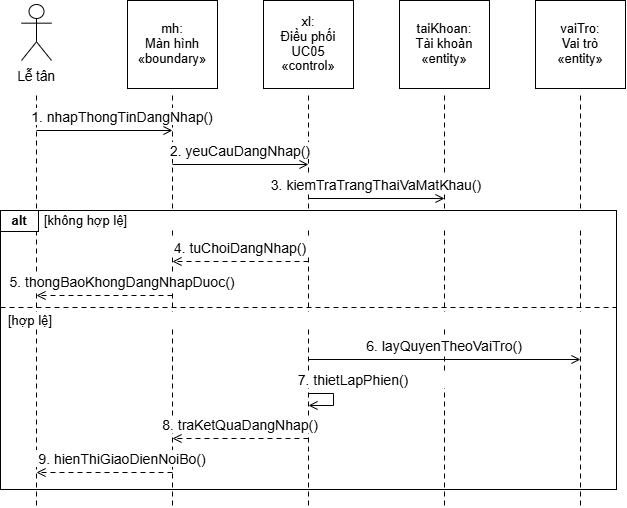

The diagram above was exported from draw.io. Its source (the exported page's mxGraphModel, read from the mxfile embedded in the PNG):
<mxGraphModel dx="1030" dy="626" grid="1" gridSize="10" guides="1" tooltips="1" connect="1" arrows="1" fold="1" page="1" pageScale="1" pageWidth="827" pageHeight="1169" background="#FFFFFF" math="0" shadow="0">
  <root>
    <mxCell id="0" />
    <mxCell id="1" parent="0" />
    <mxCell id="2" parent="1" style="rounded=0;strokeColor=#000000;strokeWidth=1;fillColor=none;" value="" vertex="1">
      <mxGeometry height="279" width="616" x="106" y="252" as="geometry" />
    </mxCell>
    <mxCell id="3" edge="1" parent="1" style="edgeStyle=none;rounded=0;html=1;strokeColor=#000000;strokeWidth=1;startArrow=none;endArrow=none;endFill=0;endSize=7;dashed=1;dashPattern=5 4;" value="">
      <mxGeometry relative="1" as="geometry">
        <mxPoint x="142" y="137" as="sourcePoint" />
        <mxPoint x="142" y="547" as="targetPoint" />
      </mxGeometry>
    </mxCell>
    <mxCell id="4" edge="1" parent="1" style="edgeStyle=none;rounded=0;html=1;strokeColor=#000000;strokeWidth=1;startArrow=none;endArrow=none;endFill=0;endSize=7;dashed=1;dashPattern=5 4;" value="">
      <mxGeometry relative="1" as="geometry">
        <mxPoint x="278" y="137" as="sourcePoint" />
        <mxPoint x="278" y="547" as="targetPoint" />
      </mxGeometry>
    </mxCell>
    <mxCell id="5" edge="1" parent="1" style="edgeStyle=none;rounded=0;html=1;strokeColor=#000000;strokeWidth=1;startArrow=none;endArrow=none;endFill=0;endSize=7;dashed=1;dashPattern=5 4;" value="">
      <mxGeometry relative="1" as="geometry">
        <mxPoint x="414" y="137" as="sourcePoint" />
        <mxPoint x="414" y="547" as="targetPoint" />
      </mxGeometry>
    </mxCell>
    <mxCell id="6" edge="1" parent="1" style="edgeStyle=none;rounded=0;html=1;strokeColor=#000000;strokeWidth=1;startArrow=none;endArrow=none;endFill=0;endSize=7;dashed=1;dashPattern=5 4;" value="">
      <mxGeometry relative="1" as="geometry">
        <mxPoint x="550" y="137" as="sourcePoint" />
        <mxPoint x="550" y="547" as="targetPoint" />
      </mxGeometry>
    </mxCell>
    <mxCell id="7" edge="1" parent="1" style="edgeStyle=none;rounded=0;html=1;strokeColor=#000000;strokeWidth=1;startArrow=none;endArrow=none;endFill=0;endSize=7;dashed=1;dashPattern=5 4;" value="">
      <mxGeometry relative="1" as="geometry">
        <mxPoint x="686" y="137" as="sourcePoint" />
        <mxPoint x="686" y="547" as="targetPoint" />
      </mxGeometry>
    </mxCell>
    <mxCell id="9" parent="1" style="shape=umlActor;verticalLabelPosition=bottom;verticalAlign=top;html=1;strokeColor=#000000;fillColor=#FFFFFF;strokeWidth=1;" value="" vertex="1">
      <mxGeometry height="56" width="30" x="127" y="46" as="geometry" />
    </mxCell>
    <mxCell id="10" parent="1" style="text;html=1;whiteSpace=wrap;overflow=visible;rounded=0;strokeColor=none;fillColor=none;align=center;verticalAlign=middle;spacing=0;fontFamily=Arial;fontSize=13.5;fontColor=#000000;fontStyle=0;" value="&lt;div style=&quot;line-height:1.15;&quot;&gt;Lễ tân&lt;/div&gt;" vertex="1">
      <mxGeometry height="22" width="70" x="107" y="107" as="geometry" />
    </mxCell>
    <mxCell id="11" parent="1" style="rounded=0;strokeColor=#000000;strokeWidth=1;fillColor=#FFFFFF;" value="" vertex="1">
      <mxGeometry height="88" width="90" x="233" y="42" as="geometry" />
    </mxCell>
    <mxCell id="12" parent="1" style="text;html=1;whiteSpace=wrap;overflow=visible;rounded=0;strokeColor=none;fillColor=none;align=center;verticalAlign=middle;spacing=0;fontFamily=Arial;fontSize=13;fontColor=#000000;fontStyle=0;" value="&lt;div style=&quot;line-height:1.15;&quot;&gt;mh:&lt;br&gt;Màn hình&lt;br&gt;«boundary»&lt;/div&gt;" vertex="1">
      <mxGeometry height="82" width="86" x="235" y="45" as="geometry" />
    </mxCell>
    <mxCell id="13" parent="1" style="rounded=0;strokeColor=#000000;strokeWidth=1;fillColor=#FFFFFF;" value="" vertex="1">
      <mxGeometry height="88" width="90" x="369" y="42" as="geometry" />
    </mxCell>
    <mxCell id="14" parent="1" style="text;html=1;whiteSpace=wrap;overflow=visible;rounded=0;strokeColor=none;fillColor=none;align=center;verticalAlign=middle;spacing=0;fontFamily=Arial;fontSize=13;fontColor=#000000;fontStyle=0;" value="&lt;div style=&quot;line-height:1.15;&quot;&gt;xl:&lt;br&gt;Điều phối&lt;br&gt;UC05&lt;br&gt;«control»&lt;/div&gt;" vertex="1">
      <mxGeometry height="82" width="86" x="371" y="45" as="geometry" />
    </mxCell>
    <mxCell id="15" parent="1" style="rounded=0;strokeColor=#000000;strokeWidth=1;fillColor=#FFFFFF;" value="" vertex="1">
      <mxGeometry height="88" width="90" x="505" y="42" as="geometry" />
    </mxCell>
    <mxCell id="16" parent="1" style="text;html=1;whiteSpace=wrap;overflow=visible;rounded=0;strokeColor=none;fillColor=none;align=center;verticalAlign=middle;spacing=0;fontFamily=Arial;fontSize=13;fontColor=#000000;fontStyle=0;" value="&lt;div style=&quot;line-height:1.15;&quot;&gt;taiKhoan:&lt;br&gt;Tài khoản&lt;br&gt;«entity»&lt;/div&gt;" vertex="1">
      <mxGeometry height="82" width="86" x="507" y="45" as="geometry" />
    </mxCell>
    <mxCell id="17" parent="1" style="rounded=0;strokeColor=#000000;strokeWidth=1;fillColor=#FFFFFF;" value="" vertex="1">
      <mxGeometry height="88" width="90" x="641" y="42" as="geometry" />
    </mxCell>
    <mxCell id="18" parent="1" style="text;html=1;whiteSpace=wrap;overflow=visible;rounded=0;strokeColor=none;fillColor=none;align=center;verticalAlign=middle;spacing=0;fontFamily=Arial;fontSize=13;fontColor=#000000;fontStyle=0;" value="&lt;div style=&quot;line-height:1.15;&quot;&gt;vaiTro:&lt;br&gt;Vai trò&lt;br&gt;«entity»&lt;/div&gt;" vertex="1">
      <mxGeometry height="82" width="86" x="643" y="45" as="geometry" />
    </mxCell>
    <mxCell id="19" parent="1" style="text;html=1;whiteSpace=wrap;overflow=visible;rounded=0;strokeColor=none;fillColor=#FFFFFF;align=center;verticalAlign=middle;spacing=0;fontFamily=Arial;fontSize=14;fontColor=#000000;fontStyle=0;" value="&lt;div style=&quot;line-height:1.15;&quot;&gt;1. nhapThongTinDangNhap()&lt;/div&gt;" vertex="1">
      <mxGeometry height="17" width="228" x="114" y="150" as="geometry" />
    </mxCell>
    <mxCell id="20" edge="1" parent="1" style="edgeStyle=none;rounded=0;html=1;strokeColor=#000000;strokeWidth=1;startArrow=none;endArrow=open;endFill=0;endSize=7;dashed=0;dashPattern=5 4;" value="">
      <mxGeometry relative="1" as="geometry">
        <mxPoint x="142" y="172" as="sourcePoint" />
        <mxPoint x="278" y="172" as="targetPoint" />
      </mxGeometry>
    </mxCell>
    <mxCell id="21" parent="1" style="text;html=1;whiteSpace=wrap;overflow=visible;rounded=0;strokeColor=none;fillColor=#FFFFFF;align=center;verticalAlign=middle;spacing=0;fontFamily=Arial;fontSize=14;fontColor=#000000;fontStyle=0;" value="&lt;div style=&quot;line-height:1.15;&quot;&gt;2. yeuCauDangNhap()&lt;/div&gt;" vertex="1">
      <mxGeometry height="17" width="228" x="232" y="184" as="geometry" />
    </mxCell>
    <mxCell id="22" edge="1" parent="1" style="edgeStyle=none;rounded=0;html=1;strokeColor=#000000;strokeWidth=1;startArrow=none;endArrow=open;endFill=0;endSize=7;dashed=0;dashPattern=5 4;" value="">
      <mxGeometry relative="1" as="geometry">
        <mxPoint x="278" y="206" as="sourcePoint" />
        <mxPoint x="414" y="206" as="targetPoint" />
      </mxGeometry>
    </mxCell>
    <mxCell id="23" parent="1" style="text;html=1;whiteSpace=wrap;overflow=visible;rounded=0;strokeColor=none;fillColor=#FFFFFF;align=center;verticalAlign=middle;spacing=0;fontFamily=Arial;fontSize=14;fontColor=#000000;fontStyle=0;" value="&lt;div style=&quot;line-height:1.15;&quot;&gt;3. kiemTraTrangThaiVaMatKhau()&lt;/div&gt;" vertex="1">
      <mxGeometry height="17" width="228" x="368" y="218" as="geometry" />
    </mxCell>
    <mxCell id="24" edge="1" parent="1" style="edgeStyle=none;rounded=0;html=1;strokeColor=#000000;strokeWidth=1;startArrow=none;endArrow=open;endFill=0;endSize=7;dashed=0;dashPattern=5 4;" value="">
      <mxGeometry relative="1" as="geometry">
        <mxPoint x="414" y="240" as="sourcePoint" />
        <mxPoint x="550" y="240" as="targetPoint" />
      </mxGeometry>
    </mxCell>
    <mxCell id="25" parent="1" style="rounded=0;strokeColor=#000000;strokeWidth=1;fillColor=#FFFFFF;" value="" vertex="1">
      <mxGeometry height="21" width="38" x="106" y="252" as="geometry" />
    </mxCell>
    <mxCell id="26" parent="1" style="text;html=1;whiteSpace=wrap;overflow=visible;rounded=0;strokeColor=none;fillColor=none;align=center;verticalAlign=middle;spacing=0;fontFamily=Arial;fontSize=13;fontColor=#000000;fontStyle=1;" value="&lt;div style=&quot;line-height:1.15;&quot;&gt;alt&lt;/div&gt;" vertex="1">
      <mxGeometry height="19" width="38" x="106" y="253" as="geometry" />
    </mxCell>
    <mxCell id="27" parent="1" style="text;html=1;whiteSpace=wrap;overflow=visible;rounded=0;strokeColor=none;fillColor=#FFFFFF;align=left;verticalAlign=middle;spacing=0;fontFamily=Arial;fontSize=13;fontColor=#000000;fontStyle=0;" value="&lt;div style=&quot;line-height:1.15;&quot;&gt;[không hợp lệ]&lt;/div&gt;" vertex="1">
      <mxGeometry height="17" width="566" x="150" y="254" as="geometry" />
    </mxCell>
    <mxCell id="28" parent="1" style="text;html=1;whiteSpace=wrap;overflow=visible;rounded=0;strokeColor=none;fillColor=#FFFFFF;align=center;verticalAlign=middle;spacing=0;fontFamily=Arial;fontSize=14;fontColor=#000000;fontStyle=0;" value="&lt;div style=&quot;line-height:1.15;&quot;&gt;4. tuChoiDangNhap()&lt;/div&gt;" vertex="1">
      <mxGeometry height="17" width="228" x="232" y="281" as="geometry" />
    </mxCell>
    <mxCell id="29" edge="1" parent="1" style="edgeStyle=none;rounded=0;html=1;strokeColor=#000000;strokeWidth=1;startArrow=none;endArrow=open;endFill=0;endSize=7;dashed=1;dashPattern=5 4;" value="">
      <mxGeometry relative="1" as="geometry">
        <mxPoint x="414" y="303" as="sourcePoint" />
        <mxPoint x="278" y="303" as="targetPoint" />
      </mxGeometry>
    </mxCell>
    <mxCell id="30" parent="1" style="text;html=1;whiteSpace=wrap;overflow=visible;rounded=0;strokeColor=none;fillColor=#FFFFFF;align=center;verticalAlign=middle;spacing=0;fontFamily=Arial;fontSize=14;fontColor=#000000;fontStyle=0;" value="&lt;div style=&quot;line-height:1.15;&quot;&gt;5. thongBaoKhongDangNhapDuoc()&lt;/div&gt;" vertex="1">
      <mxGeometry height="17" width="228" x="114" y="315" as="geometry" />
    </mxCell>
    <mxCell id="31" edge="1" parent="1" style="edgeStyle=none;rounded=0;html=1;strokeColor=#000000;strokeWidth=1;startArrow=none;endArrow=open;endFill=0;endSize=7;dashed=1;dashPattern=5 4;" value="">
      <mxGeometry relative="1" as="geometry">
        <mxPoint x="278" y="337" as="sourcePoint" />
        <mxPoint x="142" y="337" as="targetPoint" />
      </mxGeometry>
    </mxCell>
    <mxCell id="32" edge="1" parent="1" style="edgeStyle=none;rounded=0;html=1;strokeColor=#000000;strokeWidth=1;startArrow=none;endArrow=none;endFill=0;endSize=7;dashed=1;dashPattern=5 4;" value="">
      <mxGeometry relative="1" as="geometry">
        <mxPoint x="106" y="349" as="sourcePoint" />
        <mxPoint x="722" y="349" as="targetPoint" />
      </mxGeometry>
    </mxCell>
    <mxCell id="33" parent="1" style="text;html=1;whiteSpace=wrap;overflow=visible;rounded=0;strokeColor=none;fillColor=#FFFFFF;align=left;verticalAlign=middle;spacing=0;fontFamily=Arial;fontSize=13;fontColor=#000000;fontStyle=0;" value="&lt;div style=&quot;line-height:1.15;&quot;&gt;[hợp lệ]&lt;/div&gt;" vertex="1">
      <mxGeometry height="17" width="600" x="114" y="354" as="geometry" />
    </mxCell>
    <mxCell id="34" parent="1" style="text;html=1;whiteSpace=wrap;overflow=visible;rounded=0;strokeColor=none;fillColor=#FFFFFF;align=center;verticalAlign=middle;spacing=0;fontFamily=Arial;fontSize=14;fontColor=#000000;fontStyle=0;" value="&lt;div style=&quot;line-height:1.15;&quot;&gt;6. layQuyenTheoVaiTro()&lt;/div&gt;" vertex="1">
      <mxGeometry height="17" width="260" x="420" y="379" as="geometry" />
    </mxCell>
    <mxCell id="35" edge="1" parent="1" style="edgeStyle=none;rounded=0;html=1;strokeColor=#000000;strokeWidth=1;startArrow=none;endArrow=open;endFill=0;endSize=7;dashed=0;dashPattern=5 4;" value="">
      <mxGeometry relative="1" as="geometry">
        <mxPoint x="414" y="401" as="sourcePoint" />
        <mxPoint x="686" y="401" as="targetPoint" />
      </mxGeometry>
    </mxCell>
    <mxCell id="36" parent="1" style="text;html=1;whiteSpace=wrap;overflow=visible;rounded=0;strokeColor=none;fillColor=#FFFFFF;align=center;verticalAlign=middle;spacing=0;fontFamily=Arial;fontSize=14;fontColor=#000000;fontStyle=0;" value="&lt;div style=&quot;line-height:1.15;&quot;&gt;7. thietLapPhien()&lt;/div&gt;" vertex="1">
      <mxGeometry height="17" width="228" x="345" y="413" as="geometry" />
    </mxCell>
    <mxCell id="37" edge="1" parent="1" style="edgeStyle=none;rounded=0;html=1;strokeColor=#000000;strokeWidth=1;startArrow=none;endArrow=open;endFill=0;endSize=7;dashed=0;dashPattern=5 4;" value="">
      <mxGeometry relative="1" as="geometry">
        <Array as="points">
          <mxPoint x="439" y="435" />
          <mxPoint x="439" y="447" />
        </Array>
        <mxPoint x="414" y="435" as="sourcePoint" />
        <mxPoint x="414" y="447" as="targetPoint" />
      </mxGeometry>
    </mxCell>
    <mxCell id="38" parent="1" style="text;html=1;whiteSpace=wrap;overflow=visible;rounded=0;strokeColor=none;fillColor=#FFFFFF;align=center;verticalAlign=middle;spacing=0;fontFamily=Arial;fontSize=14;fontColor=#000000;fontStyle=0;" value="&lt;div style=&quot;line-height:1.15;&quot;&gt;8. traKetQuaDangNhap()&lt;/div&gt;" vertex="1">
      <mxGeometry height="17" width="228" x="232" y="458" as="geometry" />
    </mxCell>
    <mxCell id="39" edge="1" parent="1" style="edgeStyle=none;rounded=0;html=1;strokeColor=#000000;strokeWidth=1;startArrow=none;endArrow=open;endFill=0;endSize=7;dashed=1;dashPattern=5 4;" value="">
      <mxGeometry relative="1" as="geometry">
        <mxPoint x="414" y="480" as="sourcePoint" />
        <mxPoint x="278" y="480" as="targetPoint" />
      </mxGeometry>
    </mxCell>
    <mxCell id="40" parent="1" style="text;html=1;whiteSpace=wrap;overflow=visible;rounded=0;strokeColor=none;fillColor=#FFFFFF;align=center;verticalAlign=middle;spacing=0;fontFamily=Arial;fontSize=14;fontColor=#000000;fontStyle=0;" value="&lt;div style=&quot;line-height:1.15;&quot;&gt;9. hienThiGiaoDienNoiBo()&lt;/div&gt;" vertex="1">
      <mxGeometry height="17" width="228" x="114" y="492" as="geometry" />
    </mxCell>
    <mxCell id="41" edge="1" parent="1" style="edgeStyle=none;rounded=0;html=1;strokeColor=#000000;strokeWidth=1;startArrow=none;endArrow=open;endFill=0;endSize=7;dashed=1;dashPattern=5 4;" value="">
      <mxGeometry relative="1" as="geometry">
        <mxPoint x="278" y="514" as="sourcePoint" />
        <mxPoint x="142" y="514" as="targetPoint" />
      </mxGeometry>
    </mxCell>
  </root>
</mxGraphModel>